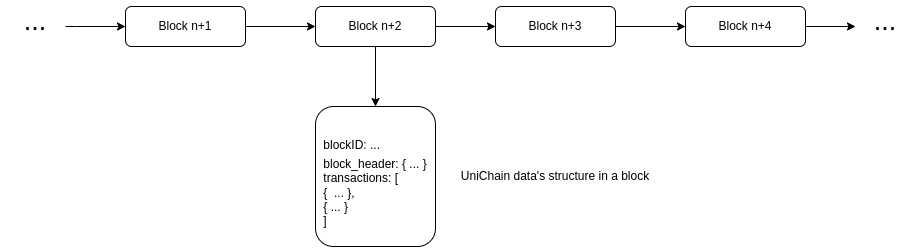

The diagram above was exported from draw.io. Its source (the exported page's mxGraphModel, read from the mxfile embedded in the PNG):
<mxGraphModel dx="1357" dy="808" grid="1" gridSize="10" guides="1" tooltips="1" connect="1" arrows="1" fold="1" page="1" pageScale="1" pageWidth="850" pageHeight="1100" math="0" shadow="0">
  <root>
    <mxCell id="0" />
    <mxCell id="1" parent="0" />
    <mxCell id="M4sgtY6t48EbABZI4Q7--5" style="edgeStyle=orthogonalEdgeStyle;rounded=0;orthogonalLoop=1;jettySize=auto;html=1;entryX=0;entryY=0.5;entryDx=0;entryDy=0;" edge="1" parent="1" source="M4sgtY6t48EbABZI4Q7--1" target="M4sgtY6t48EbABZI4Q7--2">
      <mxGeometry relative="1" as="geometry" />
    </mxCell>
    <mxCell id="M4sgtY6t48EbABZI4Q7--1" value="Block n+1" style="rounded=1;whiteSpace=wrap;html=1;" vertex="1" parent="1">
      <mxGeometry x="160" y="350" width="120" height="40" as="geometry" />
    </mxCell>
    <mxCell id="M4sgtY6t48EbABZI4Q7--6" style="edgeStyle=orthogonalEdgeStyle;rounded=0;orthogonalLoop=1;jettySize=auto;html=1;entryX=0;entryY=0.5;entryDx=0;entryDy=0;" edge="1" parent="1" source="M4sgtY6t48EbABZI4Q7--2" target="M4sgtY6t48EbABZI4Q7--3">
      <mxGeometry relative="1" as="geometry" />
    </mxCell>
    <mxCell id="M4sgtY6t48EbABZI4Q7--13" style="edgeStyle=orthogonalEdgeStyle;rounded=0;orthogonalLoop=1;jettySize=auto;html=1;entryX=0.5;entryY=0;entryDx=0;entryDy=0;fontSize=12;" edge="1" parent="1" source="M4sgtY6t48EbABZI4Q7--2" target="M4sgtY6t48EbABZI4Q7--12">
      <mxGeometry relative="1" as="geometry" />
    </mxCell>
    <mxCell id="M4sgtY6t48EbABZI4Q7--2" value="Block n+2" style="rounded=1;whiteSpace=wrap;html=1;" vertex="1" parent="1">
      <mxGeometry x="350" y="350" width="120" height="40" as="geometry" />
    </mxCell>
    <mxCell id="M4sgtY6t48EbABZI4Q7--7" style="edgeStyle=orthogonalEdgeStyle;rounded=0;orthogonalLoop=1;jettySize=auto;html=1;entryX=0;entryY=0.5;entryDx=0;entryDy=0;" edge="1" parent="1" source="M4sgtY6t48EbABZI4Q7--3" target="M4sgtY6t48EbABZI4Q7--4">
      <mxGeometry relative="1" as="geometry" />
    </mxCell>
    <mxCell id="M4sgtY6t48EbABZI4Q7--3" value="Block n+3" style="rounded=1;whiteSpace=wrap;html=1;" vertex="1" parent="1">
      <mxGeometry x="530" y="350" width="120" height="40" as="geometry" />
    </mxCell>
    <mxCell id="M4sgtY6t48EbABZI4Q7--8" style="edgeStyle=orthogonalEdgeStyle;rounded=0;orthogonalLoop=1;jettySize=auto;html=1;" edge="1" parent="1" source="M4sgtY6t48EbABZI4Q7--4">
      <mxGeometry relative="1" as="geometry">
        <mxPoint x="890" y="370" as="targetPoint" />
      </mxGeometry>
    </mxCell>
    <mxCell id="M4sgtY6t48EbABZI4Q7--4" value="Block n+4" style="rounded=1;whiteSpace=wrap;html=1;" vertex="1" parent="1">
      <mxGeometry x="720" y="350" width="120" height="40" as="geometry" />
    </mxCell>
    <mxCell id="M4sgtY6t48EbABZI4Q7--10" style="edgeStyle=orthogonalEdgeStyle;rounded=0;orthogonalLoop=1;jettySize=auto;html=1;entryX=0;entryY=0.5;entryDx=0;entryDy=0;fontSize=27;" edge="1" parent="1" source="M4sgtY6t48EbABZI4Q7--9" target="M4sgtY6t48EbABZI4Q7--1">
      <mxGeometry relative="1" as="geometry">
        <Array as="points">
          <mxPoint x="110" y="370" />
          <mxPoint x="110" y="370" />
        </Array>
      </mxGeometry>
    </mxCell>
    <mxCell id="M4sgtY6t48EbABZI4Q7--9" value="&lt;font style=&quot;font-size: 27px;&quot;&gt;...&lt;/font&gt;" style="text;html=1;strokeColor=none;fillColor=none;align=center;verticalAlign=middle;whiteSpace=wrap;rounded=0;" vertex="1" parent="1">
      <mxGeometry x="40" y="350" width="60" height="30" as="geometry" />
    </mxCell>
    <mxCell id="M4sgtY6t48EbABZI4Q7--11" value="&lt;font style=&quot;font-size: 27px;&quot;&gt;...&lt;/font&gt;" style="text;html=1;strokeColor=none;fillColor=none;align=center;verticalAlign=middle;whiteSpace=wrap;rounded=0;" vertex="1" parent="1">
      <mxGeometry x="890" y="350" width="60" height="30" as="geometry" />
    </mxCell>
    <mxCell id="M4sgtY6t48EbABZI4Q7--12" value="&lt;div style=&quot;text-align: left;&quot;&gt;&lt;span style=&quot;font-size: 12px; background-color: initial;&quot;&gt;blockID: ...&lt;/span&gt;&lt;/div&gt;&lt;font style=&quot;font-size: 12px;&quot;&gt;&lt;div style=&quot;text-align: left;&quot;&gt;&lt;span style=&quot;background-color: initial;&quot;&gt;block_header: { ... }&lt;/span&gt;&lt;/div&gt;&lt;div style=&quot;text-align: left;&quot;&gt;&lt;span style=&quot;background-color: initial;&quot;&gt;transactions: [&lt;/span&gt;&lt;/div&gt;&lt;div style=&quot;text-align: left;&quot;&gt;&lt;span style=&quot;background-color: initial;&quot;&gt;{&amp;nbsp; ... &lt;/span&gt;&lt;span style=&quot;background-color: initial;&quot;&gt;},&lt;/span&gt;&lt;/div&gt;&lt;div style=&quot;text-align: left;&quot;&gt;&lt;span style=&quot;background-color: initial;&quot;&gt;{ ... }&lt;/span&gt;&lt;/div&gt;&lt;div style=&quot;text-align: left;&quot;&gt;&lt;span style=&quot;background-color: initial;&quot;&gt;]&lt;/span&gt;&lt;/div&gt;&lt;/font&gt;" style="rounded=1;whiteSpace=wrap;html=1;fontSize=27;" vertex="1" parent="1">
      <mxGeometry x="350" y="450" width="120" height="140" as="geometry" />
    </mxCell>
    <mxCell id="M4sgtY6t48EbABZI4Q7--14" value="UniChain data's structure in a block" style="text;html=1;strokeColor=none;fillColor=none;align=center;verticalAlign=middle;whiteSpace=wrap;rounded=0;fontSize=12;" vertex="1" parent="1">
      <mxGeometry x="485" y="505" width="210" height="30" as="geometry" />
    </mxCell>
  </root>
</mxGraphModel>